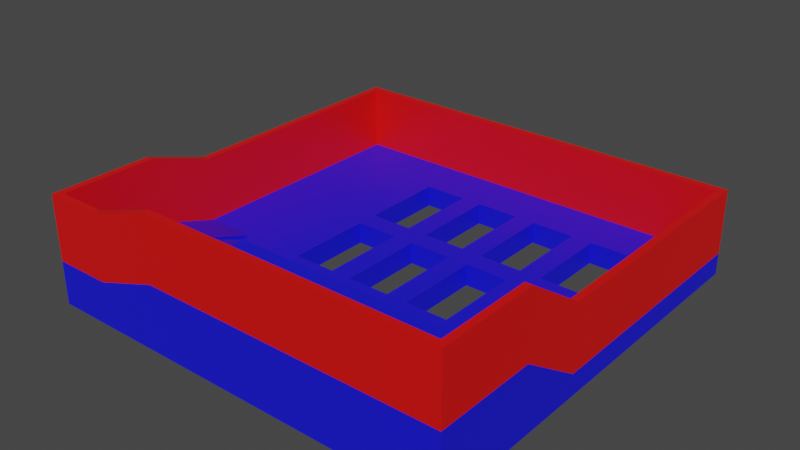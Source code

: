 # Source: Level_2.blend  (saved by Blender 2.83.18; exported with 4.5.12 LTS)
import bpy
from mathutils import Matrix  # noqa: F401  (used for matrix-valued properties, if any)

bpy.ops.wm.read_factory_settings(use_empty=True)
scene = bpy.context.scene
scene.name = 'Scene'

# ---- collections
col_collection = bpy.data.collections.new('Collection'); scene.collection.children.link(col_collection)

# ---- materials (node trees are filled in below, after node groups)
mat_floor = bpy.data.materials.new('Floor')
mat_floor.use_transparent_shadow = False
mat_wall = bpy.data.materials.new('Wall')
mat_wall.use_transparent_shadow = False

# ---- material node trees
mat_floor.use_nodes = True; mat_floor.node_tree.nodes.clear()
_N = mat_floor.node_tree.nodes; _L = mat_floor.node_tree.links
n0 = _N.new('ShaderNodeBsdfPrincipled'); n0.name = 'Principled BSDF'; n0.location = (10, 300)
n0.distribution = 'GGX'
n0.subsurface_method = 'BURLEY'
n0.inputs[0].default_value = (0.007726, 0.007642, 0.8, 1.0)
n0.inputs[3].default_value = 1.45
n0.inputs[27].default_value = (0.0, 0.0, 0.0, 1.0)
n0.inputs[28].default_value = 1.0
n1 = _N.new('ShaderNodeOutputMaterial'); n1.name = 'Material Output'; n1.location = (300, 300)
_L.new(n0.outputs[0], n1.inputs[0])
n1.is_active_output = True
mat_wall.use_nodes = True; mat_wall.node_tree.nodes.clear()
_N = mat_wall.node_tree.nodes; _L = mat_wall.node_tree.links
n0 = _N.new('ShaderNodeBsdfPrincipled'); n0.name = 'Principled BSDF'; n0.location = (10, 300)
n0.distribution = 'GGX'
n0.subsurface_method = 'BURLEY'
n0.inputs[0].default_value = (0.8, 0.003733, 0.002799, 1.0)
n0.inputs[3].default_value = 1.45
n0.inputs[27].default_value = (0.0, 0.0, 0.0, 1.0)
n0.inputs[28].default_value = 1.0
n1 = _N.new('ShaderNodeOutputMaterial'); n1.name = 'Material Output'; n1.location = (300, 300)
_L.new(n0.outputs[0], n1.inputs[0])
n1.is_active_output = True

# ---- world
world_world = bpy.data.worlds.new('World'); scene.world = world_world
world_world.use_nodes = True; world_world.node_tree.nodes.clear()
_N = world_world.node_tree.nodes; _L = world_world.node_tree.links
n0 = _N.new('ShaderNodeOutputWorld'); n0.name = 'World Output'; n0.location = (300, 300)
n1 = _N.new('ShaderNodeBackground'); n1.name = 'Background'; n1.location = (10, 300)
n1.inputs[0].default_value = (0.05088, 0.05088, 0.05088, 1.0)
_L.new(n1.outputs[0], n0.inputs[0])
n0.is_active_output = True
world_world.color = (0.05088, 0.05088, 0.05088)
world_world.use_sun_shadow = False
world_world.sun_shadow_jitter_overblur = 0.0

# ---- meshes
me_cube_001 = bpy.data.meshes.new('Cube.001')
me_cube_001.from_pydata([(6.0, 4.0, -1.0), (6.0, 4.0, 0.0), (3.0, 4.0, -1.0), (3.0, 4.0, 0.0), (6.0, 4.0, 2.0), (6.0, 7.0, 0.0), (6.0, 7.0, -1.0), (3.0, 7.0, -1.0), (3.0, 7.0, 0.0), (3.0, 4.0, 1.0), (16.98, 4.0, 0.0), (16.98, 4.0, -1.0), (16.98, 4.0, 2.0), (16.98, 7.0, 0.0), (16.98, 7.0, -1.0), (6.0, 16.0, 0.0), (6.0, 16.0, -1.0), (3.0, 16.0, -1.0), (3.0, 16.0, 0.0), (16.98, 16.0, -1.0), (16.98, 16.0, 0.0), (6.0, 12.0, 0.0), (6.0, 11.0, 0.0), (6.0, 12.0, -1.0), (6.0, 11.0, -1.0), (3.0, 12.0, -1.0), (3.0, 11.0, -1.0), (3.0, 12.0, 0.0), (3.0, 11.0, 0.0), (16.98, 12.0, -1.0), (16.98, 11.0, -1.0), (16.98, 12.0, 0.0), (16.98, 11.0, 0.0), (14.99, 16.0, -1.0), (13.99, 16.0, -1.0), (11.99, 16.0, -1.0), (10.99, 16.0, -1.0), (8.995, 16.0, -1.0), (7.997, 16.0, -1.0), (7.997, 16.0, 0.0), (8.995, 16.0, 0.0), (10.99, 16.0, 0.0), (11.99, 16.0, 0.0), (13.99, 16.0, 0.0), (14.99, 16.0, 0.0), (7.997, 4.0, 0.0), (8.995, 4.0, 0.0), (10.99, 4.0, 0.0), (11.99, 4.0, 0.0), (13.99, 4.0, 0.0), (14.99, 4.0, 0.0), (14.99, 4.0, -1.0), (13.99, 4.0, -1.0), (11.99, 4.0, -1.0), (10.99, 4.0, -1.0), (8.995, 4.0, -1.0), (7.997, 4.0, -1.0), (7.997, 4.0, 2.0), (8.995, 4.0, 2.0), (10.99, 4.0, 2.0), (11.99, 4.0, 2.0), (13.99, 4.0, 2.0), (14.99, 4.0, 2.0), (7.997, 7.0, 0.0), (8.995, 7.0, 0.0), (10.99, 7.0, 0.0), (11.99, 7.0, 0.0), (13.99, 7.0, 0.0), (14.99, 7.0, 0.0), (14.99, 7.0, -1.0), (13.99, 7.0, -1.0), (11.99, 7.0, -1.0), (10.99, 7.0, -1.0), (8.995, 7.0, -1.0), (7.997, 7.0, -1.0), (7.997, 12.0, 0.0), (8.995, 12.0, 0.0), (10.99, 12.0, 0.0), (11.99, 12.0, 0.0), (13.99, 12.0, 0.0), (14.99, 12.0, 0.0), (7.997, 11.0, 0.0), (8.995, 11.0, 0.0), (10.99, 11.0, 0.0), (11.99, 11.0, 0.0), (13.99, 11.0, 0.0), (14.99, 11.0, 0.0), (7.997, 12.0, -1.0), (8.995, 12.0, -1.0), (10.99, 12.0, -1.0), (11.99, 12.0, -1.0), (13.99, 12.0, -1.0), (14.99, 12.0, -1.0), (7.997, 11.0, -1.0), (8.995, 11.0, -1.0), (10.99, 11.0, -1.0), (11.99, 11.0, -1.0), (13.99, 11.0, -1.0), (14.99, 11.0, -1.0), (19.33, 4.0, 0.0), (19.33, 4.0, 2.0), (19.66, 4.0, 2.0), (19.33, 7.0, 0.0), (19.66, 7.0, 0.0), (19.33, 16.0, 0.0), (19.66, 16.0, 0.0), (19.33, 12.0, 0.0), (19.66, 12.0, 0.0), (19.33, 11.0, 0.0), (19.66, 11.0, 0.0), (19.66, 4.0, -1.0), (19.33, 4.0, -1.0), (19.66, 7.0, -1.0), (19.33, 7.0, -1.0), (19.66, 16.0, -1.0), (19.33, 16.0, -1.0), (19.66, 12.0, -1.0), (19.33, 12.0, -1.0), (19.66, 11.0, -1.0), (19.33, 11.0, -1.0), (13.99, 18.67, -1.0), (13.99, 18.33, -1.0), (10.99, 18.67, -1.0), (10.99, 18.33, -1.0), (7.997, 18.67, -1.0), (7.997, 18.33, -1.0), (8.995, 18.67, 0.0), (8.995, 18.33, 0.0), (11.99, 18.67, 0.0), (11.99, 18.33, 0.0), (14.99, 18.67, 0.0), (14.99, 18.33, 0.0), (16.98, 18.67, -1.0), (16.98, 18.33, -1.0), (14.99, 18.67, -1.0), (14.99, 18.33, -1.0), (11.99, 18.67, -1.0), (11.99, 18.33, -1.0), (8.995, 18.67, -1.0), (8.995, 18.33, -1.0), (7.997, 18.67, 0.0), (7.997, 18.33, 0.0), (10.99, 18.67, 0.0), (10.99, 18.33, 0.0), (13.99, 18.67, 0.0), (13.99, 18.33, 0.0), (16.98, 18.67, 0.0), (16.98, 18.33, 0.0), (3.0, 18.67, -1.0), (3.0, 18.33, -1.0), (6.0, 18.67, 0.0), (6.0, 18.33, 0.0), (3.0, 18.67, 0.0), (3.0, 18.33, 0.0), (6.0, 18.67, -1.0), (6.0, 18.33, -1.0), (19.66, 18.67, 0.0), (19.66, 18.33, 0.0), (19.33, 18.67, 0.0), (19.33, 18.33, 0.0), (19.33, 18.67, -1.0), (19.33, 18.33, -1.0), (19.66, 18.67, -1.0), (19.66, 18.33, -1.0), (0.6667, 4.0, -1.0), (0.3333, 4.0, -1.0), (0.6667, 7.0, -1.0), (0.3333, 7.0, -1.0), (0.6667, 16.0, -1.0), (0.3333, 16.0, -1.0), (0.6667, 12.0, -1.0), (0.3333, 12.0, -1.0), (0.6667, 11.0, -1.0), (0.3333, 11.0, -1.0), (0.3333, 7.0, 0.0), (0.6667, 7.0, 0.0), (0.3333, 4.0, 1.0), (0.6667, 4.0, 1.0), (0.3333, 16.0, 0.0), (0.6667, 16.0, 0.0), (0.3333, 12.0, 0.0), (0.6667, 12.0, 0.0), (0.3333, 11.0, 0.0), (0.6667, 11.0, 0.0), (0.6667, 18.67, -1.0), (0.3333, 18.67, -1.0), (0.6667, 18.33, -1.0), (0.3333, 18.33, -1.0), (0.3333, 18.67, 0.0), (0.6667, 18.67, 0.0), (0.3333, 18.33, 0.0), (0.6667, 18.33, 0.0), (6.0, -0.3333, -1.0), (6.0, -0.6667, -1.0), (3.0, -0.3333, -1.0), (3.0, -0.6667, -1.0), (6.0, -0.3333, 2.0), (6.0, -0.6667, 2.0), (3.0, -0.3333, 1.0), (3.0, -0.6667, 1.0), (16.98, -0.3333, 2.0), (16.98, -0.6667, 2.0), (16.98, -0.3333, -1.0), (16.98, -0.6667, -1.0), (7.997, -0.3333, -1.0), (7.997, -0.6667, -1.0), (8.995, -0.3333, -1.0), (8.995, -0.6667, -1.0), (10.99, -0.3333, -1.0), (10.99, -0.6667, -1.0), (11.99, -0.3333, -1.0), (11.99, -0.6667, -1.0), (13.99, -0.3333, -1.0), (13.99, -0.6667, -1.0), (14.99, -0.3333, -1.0), (14.99, -0.6667, -1.0), (14.99, -0.3333, 2.0), (14.99, -0.6667, 2.0), (13.99, -0.3333, 2.0), (13.99, -0.6667, 2.0), (11.99, -0.3333, 2.0), (11.99, -0.6667, 2.0), (10.99, -0.3333, 2.0), (10.99, -0.6667, 2.0), (8.995, -0.3333, 2.0), (8.995, -0.6667, 2.0), (7.997, -0.3333, 2.0), (7.997, -0.6667, 2.0), (19.66, -0.3333, 2.0), (19.66, -0.6667, 2.0), (19.33, -0.3333, 2.0), (19.33, -0.6667, 2.0), (19.33, -0.3333, -1.0), (19.33, -0.6667, -1.0), (19.66, -0.3333, -1.0), (19.66, -0.6667, -1.0), (0.3333, -0.3333, -1.0), (0.3333, -0.6667, -1.0), (0.6667, -0.3333, -1.0), (0.6667, -0.6667, -1.0), (0.6667, -0.3333, 1.0), (0.6667, -0.6667, 1.0), (0.3333, -0.3333, 1.0), (0.3333, -0.6667, 1.0), (19.33, 4.0, 5.0), (19.66, 4.0, 5.0), (19.33, 7.0, 3.0), (19.66, 7.0, 3.0), (19.33, 16.0, 3.0), (19.66, 16.0, 3.0), (19.33, 12.0, 3.0), (19.66, 12.0, 3.0), (19.33, 11.0, 3.0), (19.66, 11.0, 3.0), (19.66, 18.33, 3.0), (19.33, 18.33, 3.0), (8.995, 18.67, 3.0), (8.995, 18.33, 3.0), (11.99, 18.67, 3.0), (11.99, 18.33, 3.0), (14.99, 18.67, 3.0), (14.99, 18.33, 3.0), (7.997, 18.67, 3.0), (7.997, 18.33, 3.0), (10.99, 18.67, 3.0), (10.99, 18.33, 3.0), (13.99, 18.67, 3.0), (13.99, 18.33, 3.0), (16.98, 18.67, 3.0), (16.98, 18.33, 3.0), (6.0, 18.67, 3.0), (6.0, 18.33, 3.0), (3.0, 18.67, 3.0), (3.0, 18.33, 3.0), (19.66, 18.67, 3.0), (19.33, 18.67, 3.0), (0.6667, 18.67, 3.0), (0.6667, 18.33, 3.0), (0.3333, 7.0, 3.0), (0.6667, 7.0, 3.0), (0.3333, 4.0, 4.0), (0.6667, 4.0, 4.0), (0.3333, 16.0, 3.0), (0.6667, 16.0, 3.0), (0.3333, 12.0, 3.0), (0.6667, 12.0, 3.0), (0.3333, 11.0, 3.0), (0.6667, 11.0, 3.0), (0.3333, 18.67, 3.0), (0.3333, 18.33, 3.0), (6.0, -0.3333, 5.0), (6.0, -0.6667, 5.0), (3.0, -0.3333, 4.0), (3.0, -0.6667, 4.0), (16.98, -0.3333, 5.0), (16.98, -0.6667, 5.0), (14.99, -0.3333, 5.0), (14.99, -0.6667, 5.0), (13.99, -0.3333, 5.0), (13.99, -0.6667, 5.0), (11.99, -0.3333, 5.0), (11.99, -0.6667, 5.0), (10.99, -0.3333, 5.0), (10.99, -0.6667, 5.0), (8.995, -0.3333, 5.0), (8.995, -0.6667, 5.0), (7.997, -0.3333, 5.0), (7.997, -0.6667, 5.0), (19.66, -0.3333, 5.0), (19.66, -0.6667, 5.0), (19.33, -0.3333, 5.0), (19.33, -0.6667, 5.0), (0.6667, -0.3333, 4.0), (0.6667, -0.6667, 4.0), (0.3333, -0.3333, 4.0), (0.3333, -0.6667, 4.0), (6.0, 5.5, -1.0), (3.0, 5.5, -1.0), (3.0, 5.5, 0.5), (16.98, 5.5, -1.0), (7.997, 5.5, -1.0), (8.995, 5.5, -1.0), (10.99, 5.5, -1.0), (11.99, 5.5, -1.0), (13.99, 5.5, -1.0), (14.99, 5.5, -1.0), (19.33, 5.5, -1.0), (19.66, 5.5, -1.0), (0.3333, 5.5, -1.0), (0.6667, 5.5, -1.0), (0.6667, 5.5, 0.5), (0.3333, 5.5, 0.5), (19.66, 5.5, 4.0), (19.33, 5.5, 4.0), (0.6667, 5.5, 3.5), (0.3333, 5.5, 3.5), (19.66, 5.5, 1.0), (19.33, 5.5, 2.0)], [], [(22, 81, 75, 21), (317, 316, 0, 2), (316, 320, 56, 0), (5, 8, 3, 1), (13, 68, 50, 10), (1, 3, 9, 4), (56, 204, 192, 0), (3, 8, 318, 9), (20, 44, 33, 19), (51, 214, 212, 52), (5, 63, 74, 6), (22, 5, 6, 24), (9, 198, 196, 4), (93, 87, 88, 94), (18, 15, 151, 153), (17, 168, 186, 149), (16, 17, 149, 155), (125, 38, 16, 155), (15, 21, 23, 16), (131, 44, 20, 147), (10, 50, 62, 12), (52, 212, 210, 53), (23, 25, 17, 16), (25, 23, 24, 26), (24, 6, 7, 26), (18, 27, 21, 15), (21, 27, 28, 22), (62, 216, 200, 12), (28, 8, 5, 22), (54, 208, 206, 55), (55, 206, 204, 56), (13, 32, 30, 14), (88, 89, 95, 94), (53, 210, 208, 54), (20, 19, 29, 31), (11, 202, 214, 51), (220, 218, 61, 60), (42, 35, 34, 43), (40, 37, 36, 41), (39, 15, 16, 38), (61, 218, 216, 62), (129, 42, 43, 145), (127, 40, 41, 143), (151, 15, 39, 141), (224, 222, 59, 58), (123, 36, 37, 139), (121, 34, 35, 137), (133, 19, 33, 135), (222, 220, 60, 59), (4, 196, 226, 57), (64, 65, 72, 73), (66, 67, 70, 71), (98, 30, 32, 86), (68, 13, 14, 69), (226, 224, 58, 57), (48, 60, 61, 49), (50, 49, 61, 62), (46, 58, 59, 47), (48, 47, 59, 60), (45, 1, 4, 57), (46, 45, 57, 58), (66, 48, 49, 67), (68, 67, 49, 50), (64, 46, 47, 65), (66, 65, 47, 48), (63, 5, 1, 45), (131, 145, 43, 44), (64, 63, 45, 46), (322, 54, 55, 321), (320, 321, 55, 56), (324, 52, 53, 323), (322, 323, 53, 54), (325, 319, 11, 51), (129, 143, 41, 42), (324, 325, 51, 52), (24, 23, 87, 93), (82, 83, 77, 76), (75, 81, 82, 76), (84, 85, 79, 78), (77, 83, 84, 78), (80, 86, 32, 31), (39, 40, 127, 141), (79, 85, 86, 80), (77, 78, 42, 41), (83, 65, 66, 84), (90, 91, 97, 96), (95, 89, 90, 96), (98, 92, 29, 30), (125, 139, 37, 38), (97, 91, 92, 98), (71, 72, 95, 96), (35, 90, 89, 36), (96, 97, 85, 84), (81, 22, 24, 93), (71, 96, 84, 66), (83, 82, 94, 95), (123, 137, 35, 36), (76, 77, 89, 88), (65, 83, 95, 72), (89, 77, 41, 36), (21, 75, 87, 23), (91, 90, 78, 79), (78, 90, 35, 42), (29, 92, 80, 31), (33, 34, 121, 135), (64, 82, 81, 63), (94, 82, 64, 73), (93, 94, 73, 74), (81, 93, 74, 63), (37, 88, 87, 38), (33, 92, 91, 34), (69, 70, 97, 98), (85, 97, 70, 67), (86, 85, 67, 68), (98, 86, 68, 69), (43, 34, 91, 79), (44, 43, 79, 80), (33, 44, 80, 92), (39, 38, 87, 75), (40, 39, 75, 76), (37, 40, 76, 88), (0, 192, 194, 2), (240, 198, 9, 177), (179, 18, 153, 191), (7, 166, 172, 26), (25, 26, 172, 170), (25, 170, 168, 17), (175, 8, 28, 183), (27, 181, 183, 28), (187, 186, 168, 169), (18, 179, 181, 27), (330, 177, 9, 318), (317, 2, 164, 329), (11, 111, 232, 202), (20, 104, 159, 147), (161, 115, 19, 133), (113, 14, 30, 119), (29, 117, 119, 30), (117, 29, 19, 115), (13, 102, 108, 32), (31, 32, 108, 106), (31, 106, 104, 20), (13, 10, 99, 102), (10, 12, 100, 99), (326, 111, 11, 319), (151, 141, 263, 271), (200, 294, 310, 230), (140, 150, 270, 262), (199, 197, 291, 293), (196, 198, 292, 290), (331, 176, 280, 335), (114, 116, 117, 115), (118, 112, 113, 119), (330, 175, 279, 334), (111, 110, 234, 232), (163, 114, 115, 161), (117, 116, 118, 119), (178, 180, 284, 282), (326, 327, 110, 111), (160, 162, 163, 161), (181, 179, 283, 285), (132, 160, 161, 133), (200, 230, 100, 12), (188, 190, 289, 288), (184, 148, 149, 186), (231, 229, 309, 311), (120, 134, 135, 121), (134, 132, 133, 135), (122, 136, 137, 123), (120, 121, 137, 136), (124, 138, 139, 125), (122, 123, 139, 138), (190, 178, 282, 289), (217, 201, 295, 297), (189, 188, 288, 276), (154, 124, 125, 155), (148, 154, 155, 149), (107, 105, 249, 251), (200, 216, 296, 294), (185, 184, 186, 187), (328, 329, 164, 165), (171, 170, 172, 173), (104, 106, 250, 248), (189, 276, 272, 152), (103, 109, 253, 247), (172, 166, 167, 173), (168, 170, 171, 169), (191, 153, 273, 277), (108, 102, 246, 252), (180, 182, 286, 284), (183, 181, 285, 287), (243, 241, 313, 315), (236, 238, 239, 237), (232, 234, 235, 233), (242, 243, 315, 314), (202, 232, 233, 203), (146, 268, 275, 158), (238, 194, 195, 239), (164, 238, 236, 165), (141, 127, 257, 263), (147, 159, 255, 269), (191, 277, 283, 179), (126, 140, 262, 256), (153, 151, 271, 273), (212, 214, 215, 213), (214, 202, 203, 215), (208, 210, 211, 209), (212, 213, 211, 210), (204, 206, 207, 205), (208, 209, 207, 206), (192, 204, 205, 193), (176, 242, 314, 280), (150, 152, 272, 270), (164, 2, 194, 238), (194, 192, 193, 195), (332, 333, 244, 245), (244, 310, 308, 245), (251, 250, 252, 253), (254, 255, 248, 249), (252, 246, 247, 253), (248, 250, 251, 249), (274, 275, 255, 254), (275, 268, 269, 255), (272, 276, 277, 273), (262, 270, 271, 263), (258, 264, 265, 259), (256, 257, 265, 264), (260, 266, 267, 261), (258, 259, 267, 266), (268, 260, 261, 269), (270, 272, 273, 271), (256, 262, 263, 257), (276, 288, 289, 277), (278, 279, 287, 286), (280, 314, 312, 281), (289, 282, 283, 277), (285, 284, 286, 287), (283, 282, 284, 285), (334, 335, 280, 281), (312, 314, 315, 313), (240, 312, 292, 198), (308, 310, 311, 309), (310, 294, 295, 311), (292, 312, 313, 293), (304, 306, 307, 305), (306, 290, 291, 307), (300, 302, 303, 301), (304, 305, 303, 302), (296, 298, 299, 297), (300, 301, 299, 298), (294, 296, 297, 295), (290, 292, 293, 291), (201, 231, 311, 295), (128, 142, 264, 258), (143, 129, 259, 265), (105, 157, 254, 249), (142, 126, 256, 264), (127, 143, 265, 257), (130, 144, 266, 260), (145, 131, 261, 267), (144, 128, 258, 266), (157, 156, 274, 254), (129, 145, 267, 259), (241, 199, 293, 313), (146, 130, 260, 268), (131, 147, 269, 261), (182, 174, 278, 286), (101, 245, 308, 228), (240, 177, 281, 312), (109, 107, 251, 253), (175, 183, 287, 279), (224, 226, 306, 304), (106, 108, 252, 250), (227, 225, 305, 307), (100, 230, 310, 244), (226, 196, 290, 306), (229, 228, 308, 309), (197, 227, 307, 291), (220, 222, 302, 300), (223, 221, 301, 303), (222, 224, 304, 302), (156, 158, 275, 274), (225, 223, 303, 305), (104, 248, 255, 159), (216, 218, 298, 296), (219, 217, 297, 299), (218, 220, 300, 298), (221, 219, 299, 301), (243, 237, 239, 241), (236, 237, 243, 242), (165, 236, 242, 176), (328, 165, 176, 331), (173, 167, 174, 182), (171, 173, 182, 180), (169, 171, 180, 178), (169, 178, 190, 187), (185, 187, 190, 188), (184, 185, 188, 189), (148, 184, 189, 152), (154, 148, 152, 150), (124, 154, 150, 140), (138, 124, 140, 126), (122, 138, 126, 142), (136, 122, 142, 128), (120, 136, 128, 144), (134, 120, 144, 130), (132, 134, 130, 146), (160, 132, 146, 158), (162, 160, 158, 156), (163, 162, 156, 157), (163, 157, 105, 114), (116, 114, 105, 107), (118, 116, 107, 109), (112, 118, 109, 103), (241, 239, 195, 199), (197, 199, 195, 193), (227, 197, 193, 205), (225, 227, 205, 207), (223, 225, 207, 209), (221, 223, 209, 211), (219, 221, 211, 213), (217, 219, 213, 215), (201, 217, 215, 203), (201, 203, 233, 231), (229, 231, 233, 235), (228, 229, 235, 234), (101, 228, 234, 110), (337, 333, 246, 102), (336, 332, 245, 101), (327, 336, 101, 110), (112, 103, 336, 327), (103, 247, 332, 336), (100, 244, 333, 337), (167, 328, 331, 174), (279, 278, 335, 334), (247, 246, 333, 332), (167, 166, 329, 328), (113, 112, 327, 326), (177, 330, 334, 281), (174, 331, 335, 278), (14, 113, 326, 319), (166, 7, 317, 329), (8, 175, 330, 318), (70, 69, 325, 324), (69, 14, 319, 325), (72, 71, 323, 322), (70, 324, 323, 71), (74, 73, 321, 320), (72, 322, 321, 73), (6, 74, 320, 316), (7, 6, 316, 317), (102, 99, 100, 337)])
me_cube_001.polygons.foreach_set('material_index', [0, 0, 0, 0, 0, 0, 0, 0, 0, 0, 0, 0, 0, 0, 0, 0, 0, 0, 0, 0, 0, 0, 0, 0, 0, 0, 0, 0, 0, 0, 0, 0, 0, 0, 0, 0, 0, 0, 0, 0, 0, 0, 0, 0, 0, 0, 0, 0, 0, 0, 0, 0, 0, 0, 0, 0, 0, 0, 0, 0, 0, 0, 0, 0, 0, 0, 0, 0, 0, 0, 0, 0, 0, 0, 0, 0, 0, 0, 0, 0, 0, 0, 0, 0, 0, 0, 0, 0, 0, 0, 0, 0, 0, 0, 0, 0, 0, 0, 0, 0, 0, 0, 0, 0, 0, 0, 0, 0, 0, 0, 0, 0, 0, 0, 0, 0, 0, 0, 0, 0, 0, 0, 0, 0, 0, 0, 0, 0, 0, 0, 0, 0, 0, 0, 0, 0, 0, 0, 0, 0, 0, 0, 0, 0, 0, 1, 1, 1, 1, 1, 1, 0, 0, 1, 0, 0, 0, 1, 0, 0, 1, 0, 0, 1, 0, 1, 0, 0, 0, 0, 0, 0, 1, 1, 1, 0, 0, 1, 1, 0, 0, 0, 1, 1, 1, 0, 0, 1, 1, 1, 1, 1, 0, 0, 1, 0, 1, 0, 0, 1, 1, 1, 1, 1, 0, 0, 0, 0, 0, 0, 0, 1, 1, 0, 0, 1, 1, 1, 1, 1, 1, 1, 1, 1, 1, 1, 1, 1, 1, 1, 1, 1, 1, 1, 1, 1, 1, 1, 1, 1, 1, 1, 1, 1, 1, 1, 1, 1, 1, 1, 1, 1, 1, 1, 1, 1, 1, 1, 1, 1, 1, 1, 1, 1, 1, 1, 1, 1, 1, 1, 1, 1, 1, 1, 1, 1, 1, 1, 1, 1, 1, 1, 1, 1, 1, 1, 1, 1, 0, 0, 0, 0, 0, 0, 0, 0, 0, 0, 0, 0, 0, 0, 0, 0, 0, 0, 0, 0, 0, 0, 0, 0, 0, 0, 0, 0, 0, 0, 0, 0, 0, 0, 0, 0, 0, 0, 0, 1, 1, 0, 0, 1, 1, 0, 1, 1, 0, 0, 1, 1, 0, 0, 0, 0, 0, 0, 0, 0, 0, 0, 0, 1])
_uv = me_cube_001.uv_layers.new(name='UVMap')
_uv.uv.foreach_set('vector', [0.4444, 0.3125, 0.3636, 0.2557, 0.2909, 0.2045, 0.3556, 0.25, 0.1625, 0.5938, 0.2, 0.5938, 0.2, 0.625, 0.1625, 0.625, 0.2, 0.5938, 0.2091, 0.5938, 0.2091, 0.625, 0.2, 0.625, 0.8, 0.5625, 0.8375, 0.5625, 0.8375, 0.625, 0.8, 0.625, 0.75, 0.5625, 0.7591, 0.5625, 0.7591, 0.625, 0.75, 0.625, 0.8, 0.625, 0.8375, 0.625, 0.8375, 0.625, 0.8, 0.625, 0.2091, 0.625, 0.2091, 0.7333, 0.2, 0.7333, 0.2, 0.625, 0.8375, 0.625, 0.8375, 0.5625, 0.8375, 0.5938, 0.8375, 0.625, 0.0, 0.0, 0.0, 0.0, 0.0, 0.0, 0.0, 0.0, 0.2409, 0.625, 0.2409, 0.7333, 0.2364, 0.7333, 0.2364, 0.625, 0.0, 0.0, 0.0, 0.0, 0.0, 0.0, 0.0, 0.0, 0.4444, 0.3125, 0.8, 0.5625, 0.2, 0.5625, 0.1111, 0.3125, 0.8375, 0.625, 0.8375, 0.7333, 0.8, 0.7333, 0.8, 0.625, 0.2091, 0.5417, 0.2091, 0.5365, 0.2136, 0.5365, 0.2136, 0.5417, 0.8375, 0.5156, 0.8, 0.5156, 0.8, 0.5035, 0.8375, 0.5035, 0.1625, 0.5156, 0.1333, 0.5156, 0.1333, 0.5035, 0.1625, 0.5035, 0.2, 0.5156, 0.1625, 0.5156, 0.1625, 0.5035, 0.2, 0.5035, 0.2091, 0.5035, 0.2091, 0.5156, 0.2, 0.5156, 0.2, 0.5035, 0.0, 0.0, 0.3556, 0.25, 0.08889, 0.25, 0.0, 0.0, 0.7591, 0.5035, 0.7591, 0.5156, 0.75, 0.5156, 0.75, 0.5035, 0.75, 0.625, 0.7591, 0.625, 0.7591, 0.625, 0.75, 0.625, 0.2364, 0.625, 0.2364, 0.7333, 0.2273, 0.7333, 0.2273, 0.625, 0.2, 0.5365, 0.1625, 0.5365, 0.1625, 0.5156, 0.2, 0.5156, 0.1625, 0.5365, 0.2, 0.5365, 0.2, 0.5417, 0.1625, 0.5417, 0.2, 0.5417, 0.2, 0.5625, 0.1625, 0.5625, 0.1625, 0.5417, 0.8375, 0.5156, 0.8375, 0.5365, 0.8, 0.5365, 0.8, 0.5156, 0.8, 0.5365, 0.8375, 0.5365, 0.8375, 0.5417, 0.8, 0.5417, 0.7591, 0.625, 0.7591, 0.7333, 0.75, 0.7333, 0.75, 0.625, 0.8375, 0.5417, 0.8375, 0.5625, 0.8, 0.5625, 0.8, 0.5417, 0.2227, 0.625, 0.2227, 0.7333, 0.2136, 0.7333, 0.2136, 0.625, 0.2136, 0.625, 0.2136, 0.7333, 0.2091, 0.7333, 0.2091, 0.625, 0.0, 0.0, 0.0, 0.0, 0.0, 0.0, 0.0, 0.0, 0.2136, 0.5365, 0.2227, 0.5365, 0.2227, 0.5417, 0.2136, 0.5417, 0.2273, 0.625, 0.2273, 0.7333, 0.2227, 0.7333, 0.2227, 0.625, 0.0, 0.0, 0.0, 0.0, 0.0, 0.0, 0.0, 0.0, 0.25, 0.625, 0.25, 0.7333, 0.2409, 0.7333, 0.2409, 0.625, 0.7727, 0.7333, 0.7636, 0.7333, 0.7636, 0.625, 0.7727, 0.625, 0.0, 0.0, 0.0, 0.0, 0.0, 0.0, 0.0, 0.0, 0.0, 0.0, 0.0, 0.0, 0.0, 0.0, 0.0, 0.0, 0.0, 0.0, 0.0, 0.0, 0.0, 0.0, 0.0, 0.0, 0.7636, 0.625, 0.7636, 0.7333, 0.7591, 0.7333, 0.7591, 0.625, 0.7727, 0.5035, 0.7727, 0.5156, 0.7636, 0.5156, 0.7636, 0.5035, 0.7864, 0.5035, 0.7864, 0.5156, 0.7773, 0.5156, 0.7773, 0.5035, 0.8, 0.5035, 0.8, 0.5156, 0.7909, 0.5156, 0.7909, 0.5035, 0.7864, 0.7333, 0.7773, 0.7333, 0.7773, 0.625, 0.7864, 0.625, 0.2227, 0.5035, 0.2227, 0.5156, 0.2136, 0.5156, 0.2136, 0.5035, 0.2364, 0.5035, 0.2364, 0.5156, 0.2273, 0.5156, 0.2273, 0.5035, 0.25, 0.5035, 0.25, 0.5156, 0.2409, 0.5156, 0.2409, 0.5035, 0.7773, 0.7333, 0.7727, 0.7333, 0.7727, 0.625, 0.7773, 0.625, 0.8, 0.625, 0.8, 0.7333, 0.7909, 0.7333, 0.7909, 0.625, 0.0, 0.0, 0.0, 0.0, 0.0, 0.0, 0.0, 0.0, 0.0, 0.0, 0.0, 0.0, 0.0, 0.0, 0.0, 0.0, 0.0, 0.0, 0.0, 0.0, 0.0, 0.0, 0.0, 0.0, 0.0, 0.0, 0.0, 0.0, 0.0, 0.0, 0.0, 0.0, 0.7909, 0.7333, 0.7864, 0.7333, 0.7864, 0.625, 0.7909, 0.625, 0.7727, 0.625, 0.7727, 0.625, 0.7636, 0.625, 0.7636, 0.625, 0.7591, 0.625, 0.7636, 0.625, 0.7636, 0.625, 0.7591, 0.625, 0.7864, 0.625, 0.7864, 0.625, 0.7773, 0.625, 0.7773, 0.625, 0.7727, 0.625, 0.7773, 0.625, 0.7773, 0.625, 0.7727, 0.625, 0.7909, 0.625, 0.8, 0.625, 0.8, 0.625, 0.7909, 0.625, 0.7864, 0.625, 0.7909, 0.625, 0.7909, 0.625, 0.7864, 0.625, 0.7727, 0.5625, 0.7727, 0.625, 0.7636, 0.625, 0.7636, 0.5625, 0.7591, 0.5625, 0.7636, 0.5625, 0.7636, 0.625, 0.7591, 0.625, 0.7864, 0.5625, 0.7864, 0.625, 0.7773, 0.625, 0.7773, 0.5625, 0.7727, 0.5625, 0.7773, 0.5625, 0.7773, 0.625, 0.7727, 0.625, 0.7909, 0.5625, 0.8, 0.5625, 0.8, 0.625, 0.7909, 0.625, 0.7591, 0.5035, 0.7636, 0.5035, 0.7636, 0.5156, 0.7591, 0.5156, 0.7864, 0.5625, 0.7909, 0.5625, 0.7909, 0.625, 0.7864, 0.625, 0.2227, 0.5938, 0.2227, 0.625, 0.2136, 0.625, 0.2136, 0.5938, 0.2091, 0.5938, 0.2136, 0.5938, 0.2136, 0.625, 0.2091, 0.625, 0.2364, 0.5938, 0.2364, 0.625, 0.2273, 0.625, 0.2273, 0.5938, 0.2227, 0.5938, 0.2273, 0.5938, 0.2273, 0.625, 0.2227, 0.625, 0.2409, 0.5938, 0.25, 0.5938, 0.25, 0.625, 0.2409, 0.625, 0.7727, 0.5035, 0.7773, 0.5035, 0.7773, 0.5156, 0.7727, 0.5156, 0.2364, 0.5938, 0.2409, 0.5938, 0.2409, 0.625, 0.2364, 0.625, 0.2, 0.5417, 0.2, 0.5365, 0.2091, 0.5365, 0.2091, 0.5417, 0.3232, 0.2273, 0.2424, 0.1705, 0.1939, 0.1364, 0.2586, 0.1818, 0.2909, 0.2045, 0.3636, 0.2557, 0.3232, 0.2273, 0.2586, 0.1818, 0.202, 0.142, 0.1212, 0.08523, 0.09697, 0.06818, 0.1616, 0.1136, 0.1939, 0.1364, 0.2424, 0.1705, 0.202, 0.142, 0.1616, 0.1136, 0.06465, 0.04545, 0.08081, 0.05682, 0.0, 0.0, 0.0, 0.0, 0.7909, 0.5156, 0.7864, 0.5156, 0.7864, 0.5035, 0.7909, 0.5035, 0.09697, 0.06818, 0.1212, 0.08523, 0.08081, 0.05682, 0.06465, 0.04545, 0.1939, 0.1364, 0.1616, 0.1136, 0.7727, 0.5156, 0.7773, 0.5156, 0.2424, 0.1705, 0.7773, 0.5625, 0.7727, 0.5625, 0.202, 0.142, 0.2273, 0.5365, 0.2364, 0.5365, 0.2364, 0.5417, 0.2273, 0.5417, 0.2227, 0.5417, 0.2227, 0.5365, 0.2273, 0.5365, 0.2273, 0.5417, 0.2409, 0.5417, 0.2409, 0.5365, 0.25, 0.5365, 0.25, 0.5417, 0.2091, 0.5035, 0.2136, 0.5035, 0.2136, 0.5156, 0.2091, 0.5156, 0.2364, 0.5417, 0.2364, 0.5365, 0.2409, 0.5365, 0.2409, 0.5417, 0.2273, 0.5625, 0.2227, 0.5625, 0.2227, 0.5417, 0.2273, 0.5417, 0.2273, 0.5156, 0.2273, 0.5365, 0.2227, 0.5365, 0.2227, 0.5156, 0.0, 0.0, 0.0, 0.0, 0.0, 0.0, 0.0, 0.0, 0.0, 0.0, 0.0, 0.0, 0.0, 0.0, 0.0, 0.0, 0.0, 0.0, 0.0, 0.0, 0.0, 0.0, 0.0, 0.0, 0.0, 0.0, 0.0, 0.0, 0.0, 0.0, 0.0, 0.0, 0.2227, 0.5035, 0.2273, 0.5035, 0.2273, 0.5156, 0.2227, 0.5156, 0.0, 0.0, 0.0, 0.0, 0.0, 0.0, 0.0, 0.0, 0.0, 0.0, 0.0, 0.0, 0.0, 0.0, 0.0, 0.0, 0.0, 0.0, 0.0, 0.0, 0.0, 0.0, 0.0, 0.0, 0.0, 0.0, 0.0, 0.0, 0.0, 0.0, 0.0, 0.0, 0.0, 0.0, 0.0, 0.0, 0.0, 0.0, 0.0, 0.0, 0.0, 0.0, 0.0, 0.0, 0.0, 0.0, 0.0, 0.0, 0.0, 0.0, 0.0, 0.0, 0.0, 0.0, 0.0, 0.0, 0.2409, 0.5156, 0.2364, 0.5156, 0.2364, 0.5035, 0.2409, 0.5035, 0.7864, 0.5625, 0.3232, 0.2273, 0.3636, 0.2557, 0.7909, 0.5625, 0.0, 0.0, 0.0, 0.0, 0.0, 0.0, 0.0, 0.0, 0.0, 0.0, 0.0, 0.0, 0.0, 0.0, 0.0, 0.0, 0.0, 0.0, 0.0, 0.0, 0.0, 0.0, 0.0, 0.0, 0.2136, 0.5156, 0.2136, 0.5365, 0.2091, 0.5365, 0.2091, 0.5156, 0.2409, 0.5156, 0.2409, 0.5365, 0.2364, 0.5365, 0.2364, 0.5156, 0.2409, 0.5625, 0.2364, 0.5625, 0.2364, 0.5417, 0.2409, 0.5417, 0.0, 0.0, 0.0, 0.0, 0.0, 0.0, 0.0, 0.0, 0.0, 0.0, 0.0, 0.0, 0.0, 0.0, 0.0, 0.0, 0.0, 0.0, 0.0, 0.0, 0.0, 0.0, 0.0, 0.0, 0.0, 0.0, 0.0, 0.0, 0.0, 0.0, 0.0, 0.0, 0.0, 0.0, 0.0, 0.0, 0.0, 0.0, 0.0, 0.0, 0.0, 0.0, 0.0, 0.0, 0.0, 0.0, 0.0, 0.0, 0.0, 0.0, 0.0, 0.0, 0.0, 0.0, 0.0, 0.0, 0.0, 0.0, 0.0, 0.0, 0.0, 0.0, 0.0, 0.0, 0.0, 0.0, 0.0, 0.0, 0.0, 0.0, 0.0, 0.0, 0.2, 0.625, 0.2, 0.7333, 0.1625, 0.7333, 0.1625, 0.625, 0.8667, 0.7333, 0.8375, 0.7333, 0.8375, 0.625, 0.8667, 0.625, 0.8667, 0.5156, 0.8375, 0.5156, 0.8375, 0.5035, 0.8667, 0.5035, 0.1625, 0.5625, 0.1333, 0.5625, 0.1333, 0.5417, 0.1625, 0.5417, 0.1625, 0.5365, 0.1625, 0.5417, 0.1333, 0.5417, 0.1333, 0.5365, 0.1625, 0.5365, 0.1333, 0.5365, 0.1333, 0.5156, 0.1625, 0.5156, 0.8667, 0.5625, 0.8375, 0.5625, 0.8375, 0.5417, 0.8667, 0.5417, 0.8375, 0.5365, 0.8667, 0.5365, 0.8667, 0.5417, 0.8375, 0.5417, 0.1292, 0.5035, 0.1333, 0.5035, 0.1333, 0.5156, 0.1292, 0.5156, 0.8375, 0.5156, 0.8667, 0.5156, 0.8667, 0.5365, 0.8375, 0.5365, 0.8667, 0.5938, 0.8667, 0.625, 0.8375, 0.625, 0.8375, 0.5938, 0.1625, 0.5938, 0.1625, 0.625, 0.1333, 0.625, 0.1333, 0.5938, 0.25, 0.625, 0.2694, 0.625, 0.2694, 0.7333, 0.25, 0.7333, 0.75, 0.5156, 0.7306, 0.5156, 0.7306, 0.5035, 0.75, 0.5035, 0.2694, 0.5035, 0.2694, 0.5156, 0.25, 0.5156, 0.25, 0.5035, 0.2694, 0.5625, 0.25, 0.5625, 0.25, 0.5417, 0.2694, 0.5417, 0.25, 0.5365, 0.2694, 0.5365, 0.2694, 0.5417, 0.25, 0.5417, 0.2694, 0.5365, 0.25, 0.5365, 0.25, 0.5156, 0.2694, 0.5156, 0.75, 0.5625, 0.7306, 0.5625, 0.7306, 0.5417, 0.75, 0.5417, 0.75, 0.5365, 0.75, 0.5417, 0.7306, 0.5417, 0.7306, 0.5365, 0.75, 0.5365, 0.7306, 0.5365, 0.7306, 0.5156, 0.75, 0.5156, 0.75, 0.5625, 0.75, 0.625, 0.7306, 0.625, 0.7306, 0.5625, 0.75, 0.625, 0.75, 0.625, 0.7306, 0.625, 0.7306, 0.625, 0.2694, 0.5938, 0.2694, 0.625, 0.25, 0.625, 0.25, 0.5938, 0.8, 0.5035, 0.7909, 0.5035, 0.7909, 0.5035, 0.8, 0.5035, 0.75, 0.7333, 0.75, 0.7333, 0.7306, 0.7333, 0.7306, 0.7333, 0.7909, 0.5017, 0.8, 0.5017, 0.8, 0.5017, 0.7909, 0.5017, 0.8375, 0.7417, 0.8, 0.7417, 0.8, 0.7417, 0.8375, 0.7417, 0.8, 0.7333, 0.8375, 0.7333, 0.8375, 0.7333, 0.8, 0.7333, 0.8708, 0.5938, 0.8708, 0.625, 0.8708, 0.625, 0.8708, 0.5938, 0.2722, 0.5156, 0.2722, 0.5365, 0.2694, 0.5365, 0.2694, 0.5156, 0.2722, 0.5417, 0.2722, 0.5625, 0.2694, 0.5625, 0.2694, 0.5417, 0.8667, 0.5938, 0.8667, 0.5625, 0.8667, 0.5625, 0.8667, 0.5937, 0.2694, 0.625, 0.2722, 0.625, 0.2722, 0.7333, 0.2694, 0.7333, 0.2722, 0.5035, 0.2722, 0.5156, 0.2694, 0.5156, 0.2694, 0.5035, 0.2694, 0.5365, 0.2722, 0.5365, 0.2722, 0.5417, 0.2694, 0.5417, 0.8708, 0.5156, 0.8708, 0.5365, 0.8708, 0.5365, 0.8708, 0.5156, 0.2694, 0.5938, 0.2722, 0.5938, 0.2722, 0.625, 0.2694, 0.625, 0.2694, 0.5017, 0.2722, 0.5017, 0.2722, 0.5035, 0.2694, 0.5035, 0.8667, 0.5365, 0.8667, 0.5156, 0.8667, 0.5156, 0.8667, 0.5365, 0.25, 0.5017, 0.2694, 0.5017, 0.2694, 0.5035, 0.25, 0.5035, 0.75, 0.7333, 0.7306, 0.7333, 0.7306, 0.625, 0.75, 0.625, 0.8708, 0.5017, 0.8708, 0.5035, 0.8708, 0.5035, 0.8708, 0.5017, 0.1333, 0.5017, 0.1625, 0.5017, 0.1625, 0.5035, 0.1333, 0.5035, 0.7306, 0.7417, 0.7278, 0.7417, 0.7278, 0.7417, 0.7306, 0.7417, 0.2364, 0.5017, 0.2409, 0.5017, 0.2409, 0.5035, 0.2364, 0.5035, 0.2409, 0.5017, 0.25, 0.5017, 0.25, 0.5035, 0.2409, 0.5035, 0.2227, 0.5017, 0.2273, 0.5017, 0.2273, 0.5035, 0.2227, 0.5035, 0.2364, 0.5017, 0.2364, 0.5035, 0.2273, 0.5035, 0.2273, 0.5017, 0.2091, 0.5017, 0.2136, 0.5017, 0.2136, 0.5035, 0.2091, 0.5035, 0.2227, 0.5017, 0.2227, 0.5035, 0.2136, 0.5035, 0.2136, 0.5017, 0.8708, 0.5035, 0.8708, 0.5156, 0.8708, 0.5156, 0.8708, 0.5035, 0.7591, 0.7417, 0.75, 0.7417, 0.75, 0.7417, 0.7591, 0.7417, 0.8667, 0.5017, 0.8708, 0.5017, 0.8708, 0.5017, 0.8667, 0.5017, 0.2, 0.5017, 0.2091, 0.5017, 0.2091, 0.5035, 0.2, 0.5035, 0.1625, 0.5017, 0.2, 0.5017, 0.2, 0.5035, 0.1625, 0.5035, 0.7278, 0.5365, 0.7278, 0.5156, 0.7278, 0.5156, 0.7278, 0.5365, 0.75, 0.7333, 0.7591, 0.7333, 0.7591, 0.7333, 0.75, 0.7333, 0.1292, 0.5017, 0.1333, 0.5017, 0.1333, 0.5035, 0.1292, 0.5035, 0.1292, 0.5938, 0.1333, 0.5938, 0.1333, 0.625, 0.1292, 0.625, 0.1292, 0.5365, 0.1333, 0.5365, 0.1333, 0.5417, 0.1292, 0.5417, 0.7306, 0.5156, 0.7306, 0.5365, 0.7306, 0.5365, 0.7306, 0.5156, 0.8667, 0.5017, 0.8667, 0.5017, 0.8375, 0.5017, 0.8375, 0.5017, 0.7278, 0.5625, 0.7278, 0.5417, 0.7278, 0.5417, 0.7278, 0.5625, 0.1333, 0.5417, 0.1333, 0.5625, 0.1292, 0.5625, 0.1292, 0.5417, 0.1333, 0.5156, 0.1333, 0.5365, 0.1292, 0.5365, 0.1292, 0.5156, 0.8667, 0.5035, 0.8375, 0.5035, 0.8375, 0.5035, 0.8667, 0.5035, 0.7306, 0.5417, 0.7306, 0.5625, 0.7306, 0.5625, 0.7306, 0.5417, 0.8708, 0.5365, 0.8708, 0.5417, 0.8708, 0.5417, 0.8708, 0.5365, 0.8667, 0.5417, 0.8667, 0.5365, 0.8667, 0.5365, 0.8667, 0.5417, 0.8708, 0.7417, 0.8667, 0.7417, 0.8667, 0.7417, 0.8708, 0.7417, 0.1292, 0.7333, 0.1333, 0.7333, 0.1333, 0.7417, 0.1292, 0.7417, 0.2694, 0.7333, 0.2722, 0.7333, 0.2722, 0.7417, 0.2694, 0.7417, 0.8708, 0.7333, 0.8708, 0.7417, 0.8708, 0.7417, 0.8708, 0.7333, 0.25, 0.7333, 0.2694, 0.7333, 0.2694, 0.7417, 0.25, 0.7417, 0.75, 0.5017, 0.75, 0.5017, 0.7306, 0.5017, 0.7306, 0.5017, 0.1333, 0.7333, 0.1625, 0.7333, 0.1625, 0.7417, 0.1333, 0.7417, 0.1333, 0.625, 0.1333, 0.7333, 0.1292, 0.7333, 0.1292, 0.625, 0.7909, 0.5035, 0.7864, 0.5035, 0.7864, 0.5035, 0.7909, 0.5035, 0.75, 0.5035, 0.7306, 0.5035, 0.7306, 0.5035, 0.75, 0.5035, 0.8667, 0.5035, 0.8667, 0.5035, 0.8667, 0.5156, 0.8667, 0.5156, 0.7864, 0.5017, 0.7909, 0.5017, 0.7909, 0.5017, 0.7864, 0.5017, 0.8375, 0.5035, 0.8, 0.5035, 0.8, 0.5035, 0.8375, 0.5035, 0.2364, 0.7333, 0.2409, 0.7333, 0.2409, 0.7417, 0.2364, 0.7417, 0.2409, 0.7333, 0.25, 0.7333, 0.25, 0.7417, 0.2409, 0.7417, 0.2227, 0.7333, 0.2273, 0.7333, 0.2273, 0.7417, 0.2227, 0.7417, 0.2364, 0.7333, 0.2364, 0.7417, 0.2273, 0.7417, 0.2273, 0.7333, 0.2091, 0.7333, 0.2136, 0.7333, 0.2136, 0.7417, 0.2091, 0.7417, 0.2227, 0.7333, 0.2227, 0.7417, 0.2136, 0.7417, 0.2136, 0.7333, 0.2, 0.7333, 0.2091, 0.7333, 0.2091, 0.7417, 0.2, 0.7417, 0.8708, 0.625, 0.8708, 0.7333, 0.8708, 0.7333, 0.8708, 0.625, 0.8, 0.5017, 0.8375, 0.5017, 0.8375, 0.5017, 0.8, 0.5017, 0.1333, 0.625, 0.1625, 0.625, 0.1625, 0.7333, 0.1333, 0.7333, 0.1625, 0.7333, 0.2, 0.7333, 0.2, 0.7417, 0.1625, 0.7417, 0.7278, 0.5938, 0.7306, 0.5938, 0.7306, 0.625, 0.7278, 0.625, 0.7306, 0.625, 0.7306, 0.7333, 0.7278, 0.7333, 0.7278, 0.625, 0.7278, 0.5365, 0.7306, 0.5365, 0.7306, 0.5417, 0.7278, 0.5417, 0.7278, 0.5035, 0.7306, 0.5035, 0.7306, 0.5156, 0.7278, 0.5156, 0.7306, 0.5417, 0.7306, 0.5625, 0.7278, 0.5625, 0.7278, 0.5417, 0.7306, 0.5156, 0.7306, 0.5365, 0.7278, 0.5365, 0.7278, 0.5156, 0.7278, 0.5017, 0.7306, 0.5017, 0.7306, 0.5035, 0.7278, 0.5035, 0.7306, 0.5017, 0.75, 0.5017, 0.75, 0.5035, 0.7306, 0.5035, 0.8375, 0.5017, 0.8667, 0.5017, 0.8667, 0.5035, 0.8375, 0.5035, 0.7909, 0.5017, 0.8, 0.5017, 0.8, 0.5035, 0.7909, 0.5035, 0.7727, 0.5017, 0.7773, 0.5017, 0.7773, 0.5035, 0.7727, 0.5035, 0.7864, 0.5017, 0.7864, 0.5035, 0.7773, 0.5035, 0.7773, 0.5017, 0.7591, 0.5017, 0.7636, 0.5017, 0.7636, 0.5035, 0.7591, 0.5035, 0.7727, 0.5017, 0.7727, 0.5035, 0.7636, 0.5035, 0.7636, 0.5017, 0.75, 0.5017, 0.7591, 0.5017, 0.7591, 0.5035, 0.75, 0.5035, 0.8, 0.5017, 0.8375, 0.5017, 0.8375, 0.5035, 0.8, 0.5035, 0.7864, 0.5017, 0.7909, 0.5017, 0.7909, 0.5035, 0.7864, 0.5035, 0.8667, 0.5017, 0.8708, 0.5017, 0.8708, 0.5035, 0.8667, 0.5035, 0.8708, 0.5625, 0.8667, 0.5625, 0.8667, 0.5417, 0.8708, 0.5417, 0.8708, 0.625, 0.8708, 0.7333, 0.8667, 0.7333, 0.8667, 0.625, 0.8708, 0.5035, 0.8708, 0.5156, 0.8667, 0.5156, 0.8667, 0.5035, 0.8667, 0.5365, 0.8708, 0.5365, 0.8708, 0.5417, 0.8667, 0.5417, 0.8667, 0.5156, 0.8708, 0.5156, 0.8708, 0.5365, 0.8667, 0.5365, 0.8667, 0.5937, 0.8708, 0.5938, 0.8708, 0.625, 0.8667, 0.625, 0.8667, 0.7333, 0.8708, 0.7333, 0.8708, 0.7417, 0.8667, 0.7417, 0.8667, 0.7333, 0.8667, 0.7333, 0.8375, 0.7333, 0.8375, 0.7333, 0.7278, 0.7333, 0.7306, 0.7333, 0.7306, 0.7417, 0.7278, 0.7417, 0.7306, 0.7333, 0.75, 0.7333, 0.75, 0.7417, 0.7306, 0.7417, 0.8375, 0.7333, 0.8667, 0.7333, 0.8667, 0.7417, 0.8375, 0.7417, 0.7864, 0.7333, 0.7909, 0.7333, 0.7909, 0.7417, 0.7864, 0.7417, 0.7909, 0.7333, 0.8, 0.7333, 0.8, 0.7417, 0.7909, 0.7417, 0.7727, 0.7333, 0.7773, 0.7333, 0.7773, 0.7417, 0.7727, 0.7417, 0.7864, 0.7333, 0.7864, 0.7417, 0.7773, 0.7417, 0.7773, 0.7333, 0.7591, 0.7333, 0.7636, 0.7333, 0.7636, 0.7417, 0.7591, 0.7417, 0.7727, 0.7333, 0.7727, 0.7417, 0.7636, 0.7417, 0.7636, 0.7333, 0.75, 0.7333, 0.7591, 0.7333, 0.7591, 0.7417, 0.75, 0.7417, 0.8, 0.7333, 0.8375, 0.7333, 0.8375, 0.7417, 0.8, 0.7417, 0.75, 0.7417, 0.7306, 0.7417, 0.7306, 0.7417, 0.75, 0.7417, 0.7727, 0.5017, 0.7773, 0.5017, 0.7773, 0.5017, 0.7727, 0.5017, 0.7773, 0.5035, 0.7727, 0.5035, 0.7727, 0.5035, 0.7773, 0.5035, 0.7278, 0.5156, 0.7278, 0.5035, 0.7278, 0.5035, 0.7278, 0.5156, 0.7773, 0.5017, 0.7864, 0.5017, 0.7864, 0.5017, 0.7773, 0.5017, 0.7864, 0.5035, 0.7773, 0.5035, 0.7773, 0.5035, 0.7864, 0.5035, 0.7591, 0.5017, 0.7636, 0.5017, 0.7636, 0.5017, 0.7591, 0.5017, 0.7636, 0.5035, 0.7591, 0.5035, 0.7591, 0.5035, 0.7636, 0.5035, 0.7636, 0.5017, 0.7727, 0.5017, 0.7727, 0.5017, 0.7636, 0.5017, 0.7278, 0.5035, 0.7278, 0.5017, 0.7278, 0.5017, 0.7278, 0.5035, 0.7727, 0.5035, 0.7636, 0.5035, 0.7636, 0.5035, 0.7727, 0.5035, 0.8667, 0.7417, 0.8375, 0.7417, 0.8375, 0.7417, 0.8667, 0.7417, 0.75, 0.5017, 0.7591, 0.5017, 0.7591, 0.5017, 0.75, 0.5017, 0.7591, 0.5035, 0.75, 0.5035, 0.75, 0.5035, 0.7591, 0.5035, 0.8708, 0.5417, 0.8708, 0.5625, 0.8708, 0.5625, 0.8708, 0.5417, 0.7278, 0.625, 0.7278, 0.625, 0.7278, 0.7333, 0.7278, 0.7333, 0.8667, 0.7333, 0.8667, 0.625, 0.8667, 0.625, 0.8667, 0.7333, 0.7278, 0.5417, 0.7278, 0.5365, 0.7278, 0.5365, 0.7278, 0.5417, 0.8667, 0.5625, 0.8667, 0.5417, 0.8667, 0.5417, 0.8667, 0.5625, 0.7864, 0.7333, 0.7909, 0.7333, 0.7909, 0.7333, 0.7864, 0.7333, 0.7306, 0.5365, 0.7306, 0.5417, 0.7306, 0.5417, 0.7306, 0.5365, 0.7909, 0.7417, 0.7864, 0.7417, 0.7864, 0.7417, 0.7909, 0.7417, 0.7306, 0.625, 0.7306, 0.7333, 0.7306, 0.7333, 0.7306, 0.625, 0.7909, 0.7333, 0.8, 0.7333, 0.8, 0.7333, 0.7909, 0.7333, 0.7278, 0.7417, 0.7278, 0.7333, 0.7278, 0.7333, 0.7278, 0.7417, 0.8, 0.7417, 0.7909, 0.7417, 0.7909, 0.7417, 0.8, 0.7417, 0.7727, 0.7333, 0.7773, 0.7333, 0.7773, 0.7333, 0.7727, 0.7333, 0.7773, 0.7417, 0.7727, 0.7417, 0.7727, 0.7417, 0.7773, 0.7417, 0.7773, 0.7333, 0.7864, 0.7333, 0.7864, 0.7333, 0.7773, 0.7333, 0.7278, 0.5017, 0.7306, 0.5017, 0.7306, 0.5017, 0.7278, 0.5017, 0.7864, 0.7417, 0.7773, 0.7417, 0.7773, 0.7417, 0.7864, 0.7417, 0.7306, 0.5156, 0.7306, 0.5156, 0.7306, 0.5035, 0.7306, 0.5035, 0.7591, 0.7333, 0.7636, 0.7333, 0.7636, 0.7333, 0.7591, 0.7333, 0.7636, 0.7417, 0.7591, 0.7417, 0.7591, 0.7417, 0.7636, 0.7417, 0.7636, 0.7333, 0.7727, 0.7333, 0.7727, 0.7333, 0.7636, 0.7333, 0.7727, 0.7417, 0.7636, 0.7417, 0.7636, 0.7417, 0.7727, 0.7417, 0.8708, 0.7417, 0.1292, 0.7417, 0.1333, 0.7417, 0.8667, 0.7417, 0.0, 0.0, 0.0, 0.0, 0.0, 0.0, 0.0, 0.0, 0.0, 0.0, 0.0, 0.0, 0.0, 0.0, 0.0, 0.0, 0.0, 0.0, 0.0, 0.0, 0.0, 0.0, 0.0, 0.0, 0.0, 0.0, 0.0, 0.0, 0.0, 0.0, 0.0, 0.0, 0.0, 0.0, 0.0, 0.0, 0.0, 0.0, 0.0, 0.0, 0.0, 0.0, 0.0, 0.0, 0.0, 0.0, 0.0, 0.0, 0.0, 0.0, 0.0, 0.0, 0.0, 0.0, 0.0, 0.0, 0.0, 0.0, 0.0, 0.0, 0.0, 0.0, 0.0, 0.0, 0.0, 0.0, 0.0, 0.0, 0.0, 0.0, 0.0, 0.0, 0.0, 0.0, 0.0, 0.0, 0.0, 0.0, 0.0, 0.0, 0.0, 0.0, 0.0, 0.0, 0.0, 0.0, 0.0, 0.0, 0.0, 0.0, 0.0, 0.0, 0.0, 0.0, 0.0, 0.0, 0.0, 0.0, 0.0, 0.0, 0.0, 0.0, 0.0, 0.0, 0.0, 0.0, 0.0, 0.0, 0.0, 0.0, 0.0, 0.0, 0.0, 0.0, 0.0, 0.0, 0.0, 0.0, 0.0, 0.0, 0.0, 0.0, 0.0, 0.0, 0.0, 0.0, 0.0, 0.0, 0.0, 0.0, 0.0, 0.0, 0.0, 0.0, 0.0, 0.0, 0.0, 0.0, 0.0, 0.0, 0.0, 0.0, 0.0, 0.0, 0.0, 0.0, 0.0, 0.0, 0.0, 0.0, 0.0, 0.0, 0.0, 0.0, 0.0, 0.0, 0.0, 0.0, 0.0, 0.0, 0.0, 0.0, 0.0, 0.0, 0.0, 0.0, 0.0, 0.0, 0.0, 0.0, 0.0, 0.0, 0.0, 0.0, 0.0, 0.0, 0.0, 0.0, 0.0, 0.0, 0.0, 0.0, 0.0, 0.0, 0.0, 0.0, 0.0, 0.0, 0.0, 0.0, 0.0, 0.0, 0.0, 0.0, 0.0, 0.0, 0.0, 0.0, 0.0, 0.0, 0.0, 0.0, 0.0, 0.0, 0.0, 0.0, 0.0, 0.0, 0.0, 0.0, 0.0, 0.0, 0.0, 0.0, 0.0, 0.0, 0.0, 0.0, 0.0, 0.0, 0.0, 0.0, 0.0, 0.0, 0.0, 0.0, 0.0, 0.0, 0.0, 0.0, 0.0, 0.0, 0.0, 0.0, 0.0, 0.0, 0.0, 0.0, 0.0, 0.0, 0.0, 0.0, 0.0, 0.0, 0.0, 0.0, 0.0, 0.0, 0.0, 0.0, 0.0, 0.0, 0.0, 0.0, 0.0, 0.0, 0.0, 0.0, 0.0, 0.0, 0.0, 0.0, 0.0, 0.0, 0.0, 0.0, 0.0, 0.0, 0.0, 0.0, 0.0, 0.0, 0.0, 0.0, 0.0, 0.0, 0.0, 0.0, 0.0, 0.0, 0.0, 0.0, 0.0, 0.0, 0.0, 0.0, 0.0, 0.0, 0.0, 0.0, 0.0, 0.0, 0.0, 0.0, 0.0, 0.0, 0.0, 0.0, 0.0, 0.0, 0.0, 0.0, 0.0, 0.0, 0.0, 0.0, 0.0, 0.0, 0.0, 0.0, 0.0, 0.0, 0.0, 0.0, 0.0, 0.0, 0.0, 0.0, 0.0, 0.0, 0.0, 0.0, 0.0, 0.0, 0.0, 0.0, 0.0, 0.0, 0.0, 0.0, 0.0, 0.0, 0.0, 0.0, 0.0, 0.0, 0.0, 0.0, 0.0, 0.0, 0.0, 0.0, 0.0, 0.0, 0.0, 0.0, 0.0, 0.0, 0.0, 0.0, 0.0, 0.0, 0.0, 0.0, 0.0, 0.0, 0.0, 0.0, 0.0, 0.0, 0.8667, 0.5625, 0.8708, 0.5625, 0.8708, 0.5938, 0.8667, 0.5937, 0.7278, 0.5625, 0.7306, 0.5625, 0.7306, 0.5938, 0.7278, 0.5938, 0.1292, 0.5625, 0.1333, 0.5625, 0.1333, 0.5938, 0.1292, 0.5938, 0.2694, 0.5625, 0.2722, 0.5625, 0.2722, 0.5938, 0.2694, 0.5938, 0.8667, 0.625, 0.8667, 0.5938, 0.8667, 0.5937, 0.8667, 0.625, 0.8708, 0.5625, 0.8708, 0.5938, 0.8708, 0.5938, 0.8708, 0.5625, 0.25, 0.5625, 0.2694, 0.5625, 0.2694, 0.5938, 0.25, 0.5938, 0.1333, 0.5625, 0.1625, 0.5625, 0.1625, 0.5938, 0.1333, 0.5938, 0.8375, 0.5625, 0.8667, 0.5625, 0.8667, 0.5938, 0.8375, 0.5938, 0.2364, 0.5625, 0.2409, 0.5625, 0.2409, 0.5938, 0.2364, 0.5938, 0.2409, 0.5625, 0.25, 0.5625, 0.25, 0.5938, 0.2409, 0.5938, 0.2227, 0.5625, 0.2273, 0.5625, 0.2273, 0.5938, 0.2227, 0.5938, 0.2364, 0.5625, 0.2364, 0.5938, 0.2273, 0.5938, 0.2273, 0.5625, 0.2091, 0.5625, 0.2136, 0.5625, 0.2136, 0.5938, 0.2091, 0.5938, 0.2227, 0.5625, 0.2227, 0.5938, 0.2136, 0.5938, 0.2136, 0.5625, 0.2, 0.5625, 0.2091, 0.5625, 0.2091, 0.5938, 0.2, 0.5938, 0.1625, 0.5625, 0.2, 0.5625, 0.2, 0.5938, 0.1625, 0.5938, 0.0, 0.0, 0.0, 0.0, 0.0, 0.0, 0.0, 0.0])
me_cube_001.materials.append(mat_floor)
me_cube_001.materials.append(mat_wall)
me_cube_001.use_remesh_fix_poles = True
me_cube_001.use_remesh_preserve_attributes = False
me_cube_001.use_mirror_vertex_groups = False
me_cube_001.update()

# ---- objects
ob_cube = bpy.data.objects.new('Cube', me_cube_001)

# ---- transforms, parenting, visibility, modifiers, constraints
ob_cube.location = (0.0, 0.0, 0.0)
ob_cube.lineart.crease_threshold = 0.0

# ---- collection membership
col_collection.objects.link(ob_cube)

# ---- scene / render settings (as saved in the file)
scene.frame_start = 1; scene.frame_end = 250; scene.frame_set(18)
scene.render.engine = 'BLENDER_EEVEE_NEXT'
scene.cycles.use_denoising = False
scene.cycles.samples = 128
scene.cycles.sampling_pattern = 'TABULATED_SOBOL'
scene.cycles.use_adaptive_sampling = False
scene.cycles.use_light_tree = False
scene.view_settings.view_transform = 'Filmic'
bpy.context.view_layer.update()

# ---- added for rendering (the .blend has no active camera and no usable light): camera, sun
cam_auto = bpy.data.cameras.new('AutoCamera')
cam_auto.lens = 50.0
cam_auto.sensor_width = 36.0
cam_auto.clip_end = 1000.0
ob_auto_camera = bpy.data.objects.new('AutoCamera', cam_auto)
scene.collection.objects.link(ob_auto_camera)
ob_auto_camera.location = (35.8968, -22.0773, 22.7182)
ob_auto_camera.rotation_euler = (1.09748, -7.21219e-08, 0.694738)
scene.camera = ob_auto_camera
light_auto_sun = bpy.data.lights.new('AutoSun', 'SUN')
light_auto_sun.energy = 3.0
light_auto_sun.angle = 0.0523599
ob_auto_sun = bpy.data.objects.new('AutoSun', light_auto_sun)
scene.collection.objects.link(ob_auto_sun)
ob_auto_sun.rotation_euler = (0.872665, 0.174533, 0.523599)
bpy.context.view_layer.update()
